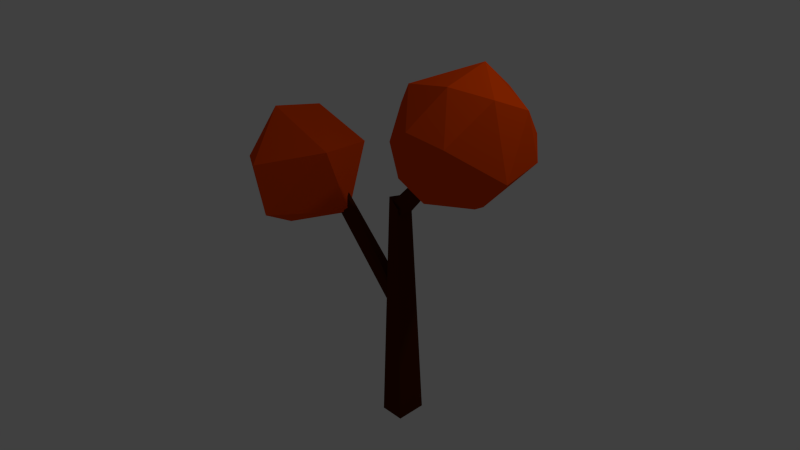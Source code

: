 # Source: autumntree_6.blend  (saved by Blender 2.73.0; exported with 4.5.12 LTS)
import bpy
from mathutils import Matrix  # noqa: F401  (used for matrix-valued properties, if any)

bpy.ops.wm.read_factory_settings(use_empty=True)
scene = bpy.context.scene
scene.name = 'Scene'

# ---- collections
col_collection_1 = bpy.data.collections.new('Collection 1'); scene.collection.children.link(col_collection_1)

# ---- materials (node trees are filled in below, after node groups)
mat_wood = bpy.data.materials.new('Wood')
mat_wood.alpha_threshold = 0.0
mat_wood.use_transparent_shadow = False
mat_wood.diffuse_color = (0.07658, 0.01466, 0.0, 1.0)
mat_wood.roughness = 0.5
mat_wood.specular_intensity = 0.0
mat_wood.line_color = (0.0, 0.0, 0.0, 1.0)
mat_leaves3 = bpy.data.materials.new('Leaves3')
mat_leaves3.alpha_threshold = 0.0
mat_leaves3.use_transparent_shadow = False
mat_leaves3.diffuse_color = (0.855, 0.06784, 0.0, 1.0)
mat_leaves3.roughness = 0.5
mat_leaves3.specular_intensity = 0.0
mat_leaves3.line_color = (0.0, 0.0, 0.0, 1.0)

# ---- material node trees

# ---- world
world_world = bpy.data.worlds.new('World'); scene.world = world_world
world_world.color = (0.05088, 0.05088, 0.05088)
world_world.use_sun_shadow = False
world_world.sun_shadow_jitter_overblur = 0.0
world_world.cycles.sampling_method = 'MANUAL'
world_world.cycles.sample_map_resolution = 256

# ---- cameras
cam_camera = bpy.data.cameras.new('Camera')
cam_camera.clip_end = 100.0
cam_camera.lens = 35.0
cam_camera.sensor_width = 32.0
cam_camera.sensor_height = 18.0
cam_camera.ortho_scale = 7.314
cam_camera.dof.focus_distance = 0.0
cam_camera.dof.aperture_fstop = 128.0

# ---- lights
light_lamp = bpy.data.lights.new('Lamp', 'POINT')
light_lamp.transmission_factor = 0.0
light_lamp.cutoff_distance = 30.0
light_lamp.energy = 100.0
light_lamp.shadow_buffer_clip_start = 1.001
light_lamp.shadow_soft_size = 0.1
light_lamp.shadow_maximum_resolution = 0.006
light_lamp.use_absolute_resolution = True
light_lamp.cycles.use_multiple_importance_sampling = False

# ---- meshes
me_cube_010 = bpy.data.meshes.new('Cube.010')
me_cube_010.from_pydata([(-20.67, 2.869, -1.115), (-21.51, 8.708, -0.8127), (-24.66, 4.702, -1.183), (-24.47, -3.885, -1.133), (-19.52, 8.295, -0.4955), (-25.99, 10.52, -0.7734), (-30.14, -2.064, -1.013), (-20.32, -5.298, -0.8762), (-17.17, 1.306, -0.4741), (-29.91, 5.585, -0.9336), (-27.36, -7.745, -0.7707), (-21.57, 8.755, -0.1744), (-28.78, 9.73, -0.469), (-32.41, -1.452, -0.4327), (-32.6, 3.207, -0.6336), (-19.32, -5.314, -0.3103), (-24.08, -8.303, -0.2757), (-21.69, 0.1798, 0.1127), (-28.38, -6.477, -0.2445), (-25.3, 5.896, 0.08846), (-29.23, 3.905, 0.04066), (-29.33, -2.608, -0.005966), (9.725, 2.878, -0.812), (6.93, -6.651, -0.854), (-1.313, -8.031, -1.19), (1.718, -6.496, -1.847), (-0.2643, 0.4995, -0.5462), (-5.64, 3.752, -1.174), (0.4968, 11.25, -1.447), (4.563, 10.45, -0.9454), (10.05, 3.664, -1.728), (-0.3298, 3.139, -1.955), (-1.039, 0.8679, 0.4119), (-1.233, -0.2412, -1.341), (-1.038, -0.867, 0.4166), (-1.038, -0.1082, 0.4157), (-0.8489, 1.057, 0.4317), (0.3192, 1.192, -1.393), (-0.337, -1.115, -1.243), (-0.9209, -0.9815, 0.4295), (0.9741, 1.042, 0.629), (1.216, 0.3184, -1.295), (0.9577, -0.9653, 0.6332), (0.9968, 1.02, 0.6316), (0.9961, -0.9327, 0.6374), (0.9962, -0.2875, 0.6366), (-18.37, -1.638, -0.5367), (-8.756, -1.858, -0.3702), (-17.85, -0.5193, -0.4782), (-18.37, -1.64, -0.5368), (-8.754, -1.865, -0.3704), (-9.134, 0.5076, -0.3823), (-17.47, 0.5105, -0.4773), (-18.26, -1.611, -0.4798), (-9.165, -1.775, -0.2415), (-9.135, 0.482, -0.3802), (-17.66, -0.04353, -0.4343), (-17.57, 0.08803, -0.444), (-18.23, -1.603, -0.4656), (-9.04, -1.758, -0.2047), (-9.146, -1.928, -0.2391), (-8.958, 0.59, -0.4441), (-9.518, 0.9624, -0.283), (-9.464, 0.5433, -0.2766), (-9.035, 0.6074, -0.2251), (-9.06, 0.6155, -0.2128), (-18.21, -0.01711, -0.3594), (-18.35, -2.217, -0.4063), (-9.004, -1.769, -0.2221), (-8.586, -2.3, -0.4002), (-18.37, -1.12, -0.3584), (-18.23, -1.968, -0.3931), (10.49, -1.125, 1.668), (8.029, -0.9901, 1.843), (10.46, 3.837, 1.645), (7.998, 3.971, 1.821), (-20.32, -5.298, -0.8762), (-17.17, 1.306, -0.4741), (-19.32, -5.314, -0.3103)], [], [(0, 1, 2), (2, 3, 0), (4, 1, 0), (2, 1, 5), (3, 2, 6), (0, 3, 7), (0, 8, 4), (1, 4, 5), (9, 2, 5), (10, 3, 6), (9, 6, 2), (0, 7, 8), (10, 7, 3), (11, 4, 8), (5, 4, 11), (5, 12, 9), (13, 10, 6), (6, 9, 14), (10, 16, 7), (8, 17, 11), (12, 5, 11), (9, 12, 14), (14, 13, 6), (13, 18, 10), (16, 15, 7), (18, 16, 10), (11, 17, 19), (12, 11, 19), (14, 12, 20), (14, 20, 13), (21, 18, 13), (15, 16, 17), (16, 18, 21), (20, 19, 17), (20, 12, 19), (21, 13, 20), (16, 21, 17), (20, 17, 21), (30, 25, 23), (23, 25, 24), (25, 27, 24), (26, 24, 27), (23, 26, 22), (27, 28, 29), (26, 29, 22), (28, 31, 30), (30, 31, 25), (23, 22, 30), (23, 24, 26), (25, 31, 27), (26, 27, 29), (28, 27, 31), (30, 29, 28), (22, 29, 30), (32, 33, 34, 35), (36, 37, 33, 32), (34, 33, 38, 39), (40, 37, 36), (38, 33, 37, 41), (39, 38, 42), (43, 41, 37, 40), (42, 38, 41, 44), (44, 41, 43, 45), (45, 35, 34, 39, 42, 44), (35, 45, 43, 40, 36, 32), (46, 47, 48), (49, 50, 47, 46), (48, 47, 51, 52), (53, 54, 50, 49), (47, 50, 54, 60, 69, 61, 62, 63, 55, 51), (55, 56, 57, 52, 51), (58, 59, 68, 54, 53), (56, 55, 63, 64, 65, 66), (67, 59, 58), (62, 75, 73, 60, 54, 68, 64, 63), (68, 59, 65, 64), (66, 65, 59, 70), (59, 67, 71, 70), (69, 60, 73, 72), (61, 69, 72, 74), (62, 61, 74, 75), (74, 72, 73, 75), (76, 78, 71, 67, 58, 53, 49, 46, 48, 52, 57, 77)])
me_cube_010.polygons.foreach_set('material_index', [1, 1, 1, 1, 1, 1, 1, 1, 1, 1, 1, 1, 1, 1, 1, 1, 1, 1, 1, 1, 1, 1, 1, 1, 1, 1, 1, 1, 1, 1, 1, 1, 1, 1, 1, 1, 1, 1, 1, 1, 1, 1, 1, 1, 1, 1, 1, 1, 1, 1, 1, 1, 1, 1, 0, 0, 0, 0, 0, 0, 0, 0, 0, 0, 0, 0, 0, 0, 0, 0, 0, 0, 0, 0, 0, 0, 0, 0, 0, 0, 0, 0, 0])
me_cube_010.materials.append(mat_wood)
me_cube_010.materials.append(mat_leaves3)
me_cube_010.use_remesh_preserve_volume = False
me_cube_010.use_remesh_preserve_attributes = False
me_cube_010.use_mirror_vertex_groups = False
me_cube_010.update()

# ---- objects
ob_lamp = bpy.data.objects.new('Lamp', light_lamp)
ob_camera = bpy.data.objects.new('Camera', cam_camera)
ob_cube_007 = bpy.data.objects.new('Cube.007', me_cube_010)

# ---- transforms, parenting, visibility, modifiers, constraints
ob_lamp.location = (4.076, 1.005, 5.904)
ob_lamp.rotation_euler = (0.6503, 0.05522, 1.866)
ob_lamp.lock_rotations_4d = False
ob_lamp.empty_display_type = 'ARROWS'
ob_lamp.color = (0.0, 0.0, 0.0, 0.0)
ob_lamp.lineart.crease_threshold = 0.0
ob_camera.location = (7.481, -6.508, 5.344)
ob_camera.rotation_euler = (1.109, 0.01082, 0.8149)
ob_camera.lock_rotations_4d = False
ob_camera.empty_display_type = 'ARROWS'
ob_camera.color = (0.0, 0.0, 0.0, 0.0)
ob_camera.display_type = 'WIRE'
ob_camera.lineart.crease_threshold = 0.0
ob_cube_007.location = (0.0, 0.0, 0.0)
ob_cube_007.rotation_euler = (0.07072, -0.6687, -0.01029)
ob_cube_007.scale = (-0.104, -0.08134, -1.152)
ob_cube_007.lineart.crease_threshold = 0.0

# ---- collection membership
col_collection_1.objects.link(ob_lamp)
col_collection_1.objects.link(ob_camera)
col_collection_1.objects.link(ob_cube_007)

# ---- scene / render settings (as saved in the file)
scene.camera = ob_camera
scene.frame_start = 1; scene.frame_end = 250; scene.frame_set(1)
scene.render.engine = 'BLENDER_EEVEE_NEXT'
scene.render.resolution_percentage = 50
scene.render.dither_intensity = 0.0
scene.cycles.use_denoising = False
scene.cycles.samples = 10
scene.cycles.sampling_pattern = 'TABULATED_SOBOL'
scene.cycles.light_sampling_threshold = 0.0
scene.cycles.use_adaptive_sampling = False
scene.cycles.use_light_tree = False
scene.cycles.blur_glossy = 0.0
scene.cycles.pixel_filter_type = 'GAUSSIAN'
scene.cycles.sample_clamp_indirect = 0.0
scene.view_settings.view_transform = 'Standard'
bpy.context.view_layer.update()
